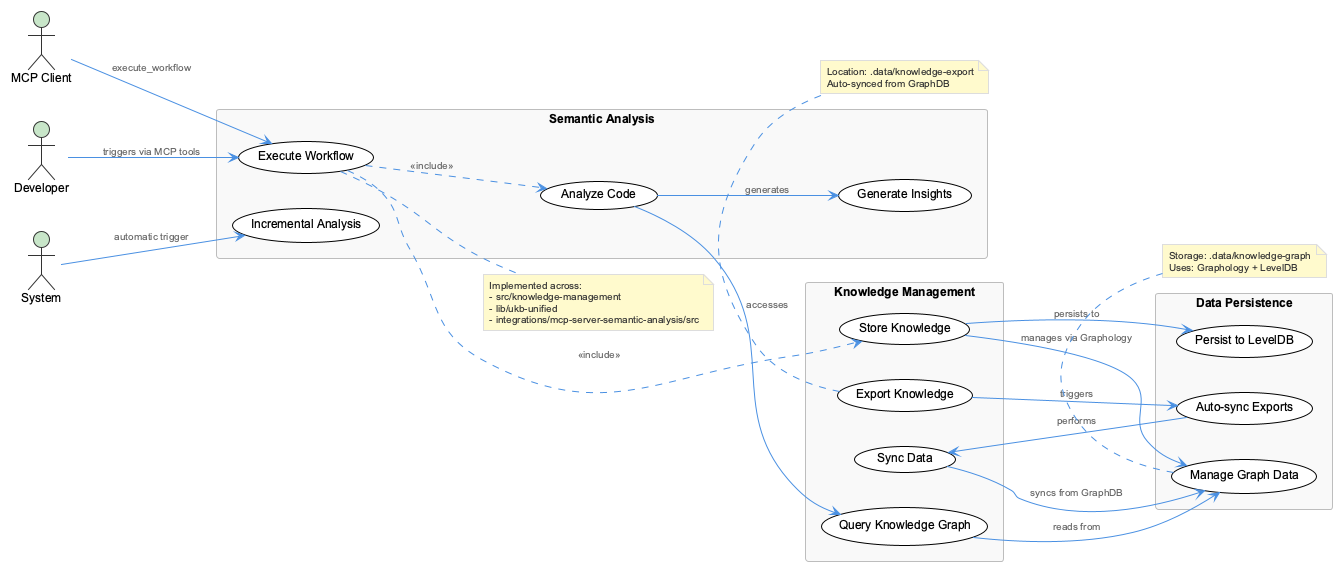

The diagram above was rendered by PlantUML. Its source (embedded in the PNG):
@startuml
!include /Users/q284340/Agentic/coding/docs/puml/_standard-style.puml

left to right direction

actor "Developer" as dev
actor "MCP Client" as mcp
actor "System" as sys

rectangle "Knowledge Management" {
    usecase "Store Knowledge" as store
    usecase "Query Knowledge Graph" as query
    usecase "Export Knowledge" as export
    usecase "Sync Data" as sync
}

rectangle "Semantic Analysis" {
    usecase "Execute Workflow" as execute
    usecase "Analyze Code" as analyze
    usecase "Generate Insights" as insights
    usecase "Incremental Analysis" as incremental
}

rectangle "Data Persistence" {
    usecase "Persist to LevelDB" as leveldb
    usecase "Manage Graph Data" as graphdata
    usecase "Auto-sync Exports" as autosync
}

dev --> execute : triggers via MCP tools
mcp --> execute : execute_workflow
sys --> incremental : automatic trigger

execute ..> analyze : <<include>>
execute ..> store : <<include>>
analyze --> insights : generates
analyze --> query : accesses

store --> leveldb : persists to
store --> graphdata : manages via Graphology
query --> graphdata : reads from

export --> autosync : triggers
autosync --> sync : performs
sync --> graphdata : syncs from GraphDB

note right of execute
  Implemented across:
  - src/knowledge-management
  - lib/ukb-unified  
  - integrations/mcp-server-semantic-analysis/src
end note

note bottom of graphdata
  Storage: .data/knowledge-graph
  Uses: Graphology + LevelDB
end note

note bottom of export
  Location: .data/knowledge-export
  Auto-synced from GraphDB
end note

@enduml